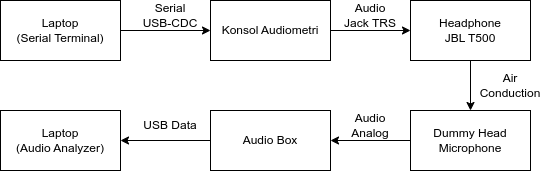

The diagram above was exported from draw.io. Its source (the exported page's mxGraphModel, read from the mxfile embedded in the PNG):
<mxGraphModel dx="878" dy="517" grid="1" gridSize="10" guides="1" tooltips="1" connect="1" arrows="1" fold="1" page="1" pageScale="1" pageWidth="850" pageHeight="1100" math="0" shadow="0">
  <root>
    <mxCell id="0" />
    <mxCell id="1" parent="0" />
    <mxCell id="Se5Nt7bGB33ovOKG-1ks-3" value="" style="edgeStyle=orthogonalEdgeStyle;rounded=0;orthogonalLoop=1;jettySize=auto;html=1;" edge="1" parent="1" source="Se5Nt7bGB33ovOKG-1ks-1" target="Se5Nt7bGB33ovOKG-1ks-2">
      <mxGeometry relative="1" as="geometry" />
    </mxCell>
    <mxCell id="Se5Nt7bGB33ovOKG-1ks-1" value="Laptop&lt;br&gt;(Serial Terminal)" style="rounded=0;whiteSpace=wrap;html=1;" vertex="1" parent="1">
      <mxGeometry x="110" y="130" width="120" height="60" as="geometry" />
    </mxCell>
    <mxCell id="Se5Nt7bGB33ovOKG-1ks-8" value="" style="edgeStyle=orthogonalEdgeStyle;rounded=0;orthogonalLoop=1;jettySize=auto;html=1;" edge="1" parent="1" source="Se5Nt7bGB33ovOKG-1ks-2" target="Se5Nt7bGB33ovOKG-1ks-4">
      <mxGeometry relative="1" as="geometry" />
    </mxCell>
    <mxCell id="Se5Nt7bGB33ovOKG-1ks-2" value="Konsol Audiometri" style="rounded=0;whiteSpace=wrap;html=1;" vertex="1" parent="1">
      <mxGeometry x="320" y="130" width="120" height="60" as="geometry" />
    </mxCell>
    <mxCell id="Se5Nt7bGB33ovOKG-1ks-10" value="" style="edgeStyle=orthogonalEdgeStyle;rounded=0;orthogonalLoop=1;jettySize=auto;html=1;" edge="1" parent="1" source="Se5Nt7bGB33ovOKG-1ks-4" target="Se5Nt7bGB33ovOKG-1ks-9">
      <mxGeometry relative="1" as="geometry" />
    </mxCell>
    <mxCell id="Se5Nt7bGB33ovOKG-1ks-4" value="Headphone&lt;br&gt;JBL T500" style="rounded=0;whiteSpace=wrap;html=1;" vertex="1" parent="1">
      <mxGeometry x="520" y="130" width="120" height="60" as="geometry" />
    </mxCell>
    <mxCell id="Se5Nt7bGB33ovOKG-1ks-5" value="Serial USB-CDC" style="text;strokeColor=none;align=center;fillColor=none;html=1;verticalAlign=middle;whiteSpace=wrap;rounded=0;" vertex="1" parent="1">
      <mxGeometry x="250" y="130" width="60" height="30" as="geometry" />
    </mxCell>
    <mxCell id="Se5Nt7bGB33ovOKG-1ks-6" value="Audio Jack TRS" style="text;strokeColor=none;align=center;fillColor=none;html=1;verticalAlign=middle;whiteSpace=wrap;rounded=0;" vertex="1" parent="1">
      <mxGeometry x="450" y="130" width="60" height="30" as="geometry" />
    </mxCell>
    <mxCell id="Se5Nt7bGB33ovOKG-1ks-13" value="" style="edgeStyle=orthogonalEdgeStyle;rounded=0;orthogonalLoop=1;jettySize=auto;html=1;" edge="1" parent="1" source="Se5Nt7bGB33ovOKG-1ks-9" target="Se5Nt7bGB33ovOKG-1ks-12">
      <mxGeometry relative="1" as="geometry" />
    </mxCell>
    <mxCell id="Se5Nt7bGB33ovOKG-1ks-9" value="Dummy Head&lt;br&gt;Microphone" style="rounded=0;whiteSpace=wrap;html=1;" vertex="1" parent="1">
      <mxGeometry x="520" y="240" width="120" height="60" as="geometry" />
    </mxCell>
    <mxCell id="Se5Nt7bGB33ovOKG-1ks-11" value="Air Conduction" style="text;strokeColor=none;align=center;fillColor=none;html=1;verticalAlign=middle;whiteSpace=wrap;rounded=0;" vertex="1" parent="1">
      <mxGeometry x="590" y="200" width="60" height="30" as="geometry" />
    </mxCell>
    <mxCell id="Se5Nt7bGB33ovOKG-1ks-16" value="" style="edgeStyle=orthogonalEdgeStyle;rounded=0;orthogonalLoop=1;jettySize=auto;html=1;" edge="1" parent="1" source="Se5Nt7bGB33ovOKG-1ks-12" target="Se5Nt7bGB33ovOKG-1ks-15">
      <mxGeometry relative="1" as="geometry" />
    </mxCell>
    <mxCell id="Se5Nt7bGB33ovOKG-1ks-12" value="Audio Box" style="rounded=0;whiteSpace=wrap;html=1;" vertex="1" parent="1">
      <mxGeometry x="320" y="240" width="120" height="60" as="geometry" />
    </mxCell>
    <mxCell id="Se5Nt7bGB33ovOKG-1ks-14" value="Audio Analog" style="text;strokeColor=none;align=center;fillColor=none;html=1;verticalAlign=middle;whiteSpace=wrap;rounded=0;" vertex="1" parent="1">
      <mxGeometry x="450" y="240" width="60" height="30" as="geometry" />
    </mxCell>
    <mxCell id="Se5Nt7bGB33ovOKG-1ks-15" value="Laptop&lt;br&gt;(Audio Analyzer)" style="rounded=0;whiteSpace=wrap;html=1;" vertex="1" parent="1">
      <mxGeometry x="110" y="240" width="120" height="60" as="geometry" />
    </mxCell>
    <mxCell id="Se5Nt7bGB33ovOKG-1ks-17" value="USB Data" style="text;strokeColor=none;align=center;fillColor=none;html=1;verticalAlign=middle;whiteSpace=wrap;rounded=0;" vertex="1" parent="1">
      <mxGeometry x="250" y="240" width="60" height="30" as="geometry" />
    </mxCell>
  </root>
</mxGraphModel>